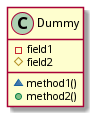

The diagram above was rendered by PlantUML. Its source (embedded in the PNG):
@startuml
class Dummy {
-field1
#field2
~method1()
+method2()
}
@enduml